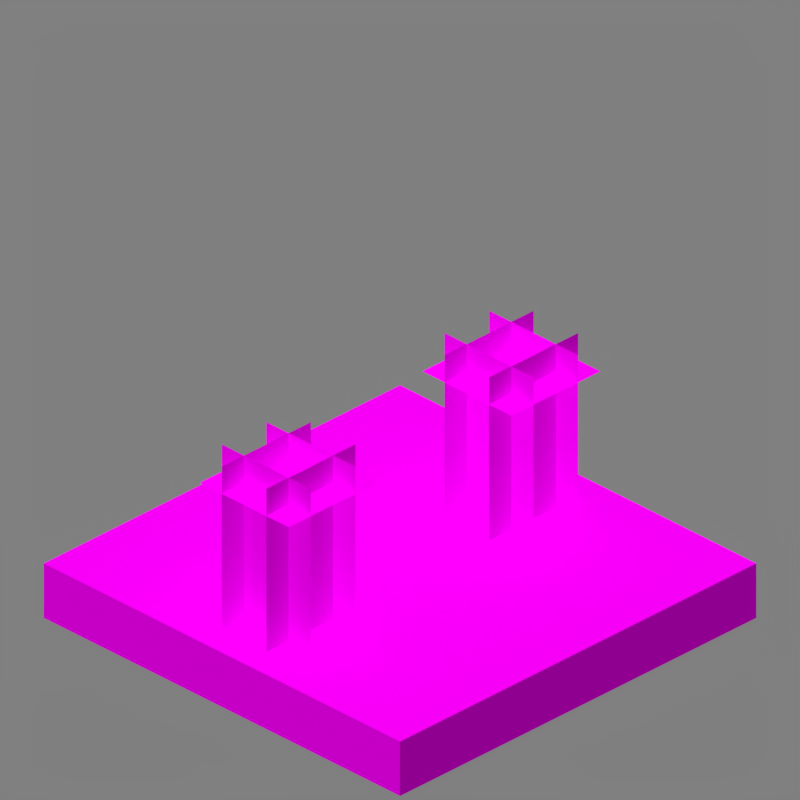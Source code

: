 # Source: repeater.blend  (saved by Blender 2.90.8; exported with 4.5.12 LTS)
import bpy
from mathutils import Matrix  # noqa: F401  (used for matrix-valued properties, if any)

bpy.ops.wm.read_factory_settings(use_empty=True)
scene = bpy.context.scene
scene.name = 'Scene'

# ---- collections
col_collection_1 = bpy.data.collections.new('Collection 1'); scene.collection.children.link(col_collection_1)

# ---- images (referenced by path relative to the original .blend; pixels are not part of the script)
import os
ASSET_DIR = os.environ.get("B2B_ASSET_DIR", "")  # directory of the original .blend (textures are referenced by path, not embedded)
HERE = os.path.dirname(os.path.abspath(__file__))  # packed textures are extracted next to this script under _unpacked/

def load_image(name, relpath, width, height, colorspace="sRGB"):
    """Load a texture the original file referenced (path relative to the .blend, or extracted next to this script)."""
    p = next((c for c in (os.path.join(HERE, relpath), os.path.join(ASSET_DIR, relpath)) if relpath and os.path.exists(c)), "")
    if p:
        img = bpy.data.images.load(p, check_existing=True)
        img.name = name
    else:  # same state as the original file: an image datablock whose file is absent (Cycles renders it pink)
        img = bpy.data.images.new(name, width, height)
        img.source = "FILE"
        img.filepath = "//" + (relpath or name)
    img.colorspace_settings.name = colorspace
    return img
img_repeater_0_png = load_image('repeater_0.png', 'frame textures/repeater_0.png', 1024, 1024, 'sRGB')
img_smooth_stone_png = load_image('smooth_stone.png', 'smooth_stone.png', 1024, 1024, 'sRGB')
img_redstone_torch_0_png = load_image('redstone_torch_0.png', 'frame textures/redstone_torch_0.png', 1024, 1024, 'sRGB')

# ---- materials (node trees are filled in below, after node groups)
mat_repeater_png = bpy.data.materials.new('repeater.png')
mat_repeater_png.use_backface_culling = True
mat_smooth_stone_png = bpy.data.materials.new('smooth_stone.png')
mat_smooth_stone_png.use_backface_culling = True
mat_redstone_torch_png = bpy.data.materials.new('redstone_torch.png')
mat_redstone_torch_png.use_backface_culling = True

# ---- material node trees
mat_repeater_png.use_nodes = True; mat_repeater_png.node_tree.nodes.clear()
_N = mat_repeater_png.node_tree.nodes; _L = mat_repeater_png.node_tree.links
n0 = _N.new('ShaderNodeOutputMaterial'); n0.name = 'Material Output'; n0.location = (300, 300)
n0.target = 'CYCLES'
n1 = _N.new('ShaderNodeBsdfPrincipled'); n1.name = 'Principled BSDF'; n1.location = (10, 300)
n1.distribution = 'GGX'
n1.subsurface_method = 'BURLEY'
n1.inputs[2].default_value = 1.0
n1.inputs[3].default_value = 1.45
n1.inputs[13].default_value = 0.0
n1.inputs[20].default_value = 0.0
n1.inputs[27].default_value = (0.0, 0.0, 0.0, 1.0)
n1.inputs[28].default_value = 1.0
n2 = _N.new('ShaderNodeTexImage'); n2.name = 'Image Texture'; n2.location = (-623, 190)
n2.image = img_repeater_0_png
n2.interpolation = 'Closest'
n3 = _N.new('ShaderNodeOutputMaterial'); n3.name = 'Material Output.001'; n3.location = (0, 0)
n3.target = 'EEVEE'
n4 = _N.new('ShaderNodeMixShader'); n4.name = 'Mix Shader'; n4.location = (0, 0)
n4.label = 'Disable Shadow'
n4.hide = True
n5 = _N.new('ShaderNodeLightPath'); n5.name = 'Light Path'; n5.location = (0, 0)
n5.hide = True
n6 = _N.new('ShaderNodeBsdfTransparent'); n6.name = 'Transparent BSDF'; n6.location = (0, 0)
n6.hide = True
_L.new(n1.outputs[0], n0.inputs[0])
_L.new(n2.outputs[0], n1.inputs[0])
_L.new(n2.outputs[1], n1.inputs[4])
_L.new(n1.outputs[0], n4.inputs[1])
_L.new(n4.outputs[0], n3.inputs[0])
_L.new(n5.outputs[1], n4.inputs[0])
_L.new(n6.outputs[0], n4.inputs[2])
n0.is_active_output = True
mat_smooth_stone_png.use_nodes = True; mat_smooth_stone_png.node_tree.nodes.clear()
_N = mat_smooth_stone_png.node_tree.nodes; _L = mat_smooth_stone_png.node_tree.links
n0 = _N.new('ShaderNodeOutputMaterial'); n0.name = 'Material Output'; n0.location = (300, 300)
n0.target = 'CYCLES'
n1 = _N.new('ShaderNodeBsdfPrincipled'); n1.name = 'Principled BSDF'; n1.location = (10, 300)
n1.distribution = 'GGX'
n1.subsurface_method = 'BURLEY'
n1.inputs[2].default_value = 1.0
n1.inputs[3].default_value = 1.45
n1.inputs[13].default_value = 0.0
n1.inputs[20].default_value = 0.0
n1.inputs[27].default_value = (0.0, 0.0, 0.0, 1.0)
n1.inputs[28].default_value = 1.0
n2 = _N.new('ShaderNodeTexImage'); n2.name = 'Image Texture'; n2.location = (-623, 190)
n2.image = img_smooth_stone_png
n2.interpolation = 'Closest'
n3 = _N.new('ShaderNodeOutputMaterial'); n3.name = 'Material Output.001'; n3.location = (0, 0)
n3.target = 'EEVEE'
n4 = _N.new('ShaderNodeMixShader'); n4.name = 'Mix Shader'; n4.location = (0, 0)
n4.label = 'Disable Shadow'
n4.hide = True
n5 = _N.new('ShaderNodeLightPath'); n5.name = 'Light Path'; n5.location = (0, 0)
n5.hide = True
n6 = _N.new('ShaderNodeBsdfTransparent'); n6.name = 'Transparent BSDF'; n6.location = (0, 0)
n6.hide = True
_L.new(n1.outputs[0], n0.inputs[0])
_L.new(n2.outputs[0], n1.inputs[0])
_L.new(n2.outputs[1], n1.inputs[4])
_L.new(n1.outputs[0], n4.inputs[1])
_L.new(n4.outputs[0], n3.inputs[0])
_L.new(n5.outputs[1], n4.inputs[0])
_L.new(n6.outputs[0], n4.inputs[2])
n0.is_active_output = True
mat_redstone_torch_png.use_nodes = True; mat_redstone_torch_png.node_tree.nodes.clear()
_N = mat_redstone_torch_png.node_tree.nodes; _L = mat_redstone_torch_png.node_tree.links
n0 = _N.new('ShaderNodeOutputMaterial'); n0.name = 'Material Output'; n0.location = (300, 300)
n0.target = 'CYCLES'
n1 = _N.new('ShaderNodeBsdfPrincipled'); n1.name = 'Principled BSDF'; n1.location = (10, 300)
n1.distribution = 'GGX'
n1.subsurface_method = 'BURLEY'
n1.inputs[2].default_value = 1.0
n1.inputs[3].default_value = 1.45
n1.inputs[13].default_value = 0.0
n1.inputs[20].default_value = 0.0
n1.inputs[27].default_value = (0.0, 0.0, 0.0, 1.0)
n1.inputs[28].default_value = 1.0
n2 = _N.new('ShaderNodeTexImage'); n2.name = 'Image Texture'; n2.location = (-623, 190)
n2.image = img_redstone_torch_0_png
n2.interpolation = 'Closest'
n3 = _N.new('ShaderNodeOutputMaterial'); n3.name = 'Material Output.001'; n3.location = (0, 0)
n3.target = 'EEVEE'
n4 = _N.new('ShaderNodeMixShader'); n4.name = 'Mix Shader'; n4.location = (0, 0)
n4.label = 'Disable Shadow'
n4.hide = True
n5 = _N.new('ShaderNodeLightPath'); n5.name = 'Light Path'; n5.location = (0, 0)
n5.hide = True
n6 = _N.new('ShaderNodeBsdfTransparent'); n6.name = 'Transparent BSDF'; n6.location = (0, 0)
n6.hide = True
_L.new(n1.outputs[0], n0.inputs[0])
_L.new(n2.outputs[0], n1.inputs[0])
_L.new(n2.outputs[1], n1.inputs[4])
_L.new(n1.outputs[0], n4.inputs[1])
_L.new(n4.outputs[0], n3.inputs[0])
_L.new(n5.outputs[1], n4.inputs[0])
_L.new(n6.outputs[0], n4.inputs[2])
n0.is_active_output = True

# ---- world
world_world = bpy.data.worlds.new('World'); scene.world = world_world
world_world.use_nodes = True; world_world.node_tree.nodes.clear()
_N = world_world.node_tree.nodes; _L = world_world.node_tree.links
n0 = _N.new('ShaderNodeBackground'); n0.name = 'Background'; n0.location = (10, 300)
n0.inputs[0].default_value = (0.214, 0.214, 0.214, 1.0)
n1 = _N.new('ShaderNodeOutputWorld'); n1.name = 'World Output'; n1.location = (300, 300)
_L.new(n0.outputs[0], n1.inputs[0])
n1.is_active_output = True
world_world.color = (0.3268, 0.3268, 0.3268)
world_world.use_sun_shadow = False
world_world.sun_shadow_jitter_overblur = 0.0
world_world.cycles.sampling_method = 'MANUAL'

# ---- cameras
cam_camera = bpy.data.cameras.new('Camera')
cam_camera.type = 'ORTHO'
cam_camera.clip_end = 100.0
cam_camera.lens = 35.0
cam_camera.sensor_width = 32.0
cam_camera.sensor_height = 18.0
cam_camera.ortho_scale = 5.08
cam_camera.dof.focus_distance = 0.0
cam_camera.dof.aperture_fstop = 128.0

# ---- lights
light_sun = bpy.data.lights.new('Sun', 'SUN')
light_sun.transmission_factor = 0.0
light_sun.angle = 1.309
light_sun.energy = 2.45
light_sun.shadow_soft_size = 0.125

# ---- meshes
me_repeater = bpy.data.meshes.new('Repeater')
me_repeater.from_pydata([(-1.0, -1.0, -1.0), (-1.0, -1.0, 1.0), (-1.0, 1.0, -1.0), (-1.0, 1.0, 1.0), (1.0, -1.0, -1.0), (1.0, -1.0, 1.0), (1.0, 1.0, -1.0), (1.0, 1.0, 1.0)], [], [(0, 1, 3, 2), (2, 3, 7, 6), (6, 7, 5, 4), (4, 5, 1, 0), (2, 6, 4, 0), (7, 3, 1, 5)])
me_repeater.polygons.foreach_set('material_index', [1, 1, 1, 1, 1, 0])
_uv = me_repeater.uv_layers.new(name='UVMap')
_uv.uv.foreach_set('vector', [1.0, 0.0, 1.0, 0.125, 0.0, 0.125, 0.0, 0.0, 1.0, 0.0, 1.0, 0.125, 0.0, 0.125, 0.0, 0.0, 1.0, 0.0, 1.0, 0.125, 0.0, 0.125, 0.0, 0.0, 1.0, 0.0, 1.0, 0.125, 0.0, 0.125, 0.0, 0.0, 0.0, 0.0, 1.0, 0.0, 1.0, 1.0, 0.0, 1.0, 1.0, 1.0, 0.0, 1.0, 0.0, 0.0, 1.0, 0.0])
me_repeater.materials.append(mat_repeater_png)
me_repeater.materials.append(mat_smooth_stone_png)
me_repeater.use_remesh_fix_poles = True
me_repeater.use_remesh_preserve_attributes = False
me_repeater.use_mirror_vertex_groups = False
me_repeater.update()
me_torch0 = bpy.data.meshes.new('torch0')
me_torch0.from_pydata([(-1.0, -1.0, 0.0), (1.0, -1.0, 0.0), (-1.0, 1.0, 0.0), (1.0, 1.0, 0.0), (-0.5, -1.0, -6.0), (-0.5, -1.0, 2.0), (-0.5, 1.0, -6.0), (-0.5, 1.0, 2.0), (0.5, -1.0, 2.0), (0.5, -1.0, -6.0), (0.5, 1.0, 2.0), (0.5, 1.0, -6.0), (1.0, -1.0, -4.0), (-1.0, -1.0, -4.0), (1.0, 1.0, -4.0), (-1.0, 1.0, -4.0), (-1.0, 0.6667, -6.0), (-1.0, 0.6667, 2.0), (1.0, 0.6667, -6.0), (1.0, 0.6667, 2.0)], [], [(0, 1, 3, 2), (4, 5, 7, 6), (8, 9, 11, 10), (12, 13, 15, 14), (16, 17, 19, 18)])
_uv = me_torch0.uv_layers.new(name='UVMap')
_uv.uv.foreach_set('vector', [0.375, 0.3125, 0.625, 0.3125, 0.625, 0.6875, 0.375, 0.6875, 0.375, 0.3125, 0.625, 0.3125, 0.625, 0.6875, 0.375, 0.6875, 0.375, 0.3125, 0.625, 0.3125, 0.625, 0.6875, 0.375, 0.6875, 0.375, 0.3125, 0.625, 0.3125, 0.625, 0.6875, 0.375, 0.6875, 0.375, 0.6875, 0.625, 0.6875, 0.625, 0.9375, 0.375, 0.9375])
me_torch0.materials.append(mat_redstone_torch_png)
me_torch0.use_remesh_fix_poles = True
me_torch0.use_remesh_preserve_attributes = False
me_torch0.use_mirror_vertex_groups = False
me_torch0.update()
me_torch4 = bpy.data.meshes.new('torch4')
me_torch4.from_pydata([(-1.0, -1.0, 0.0), (1.0, -1.0, 0.0), (-1.0, 1.0, 0.0), (1.0, 1.0, 0.0), (-0.5, -1.0, -6.0), (-0.5, -1.0, 2.0), (-0.5, 1.0, -6.0), (-0.5, 1.0, 2.0), (0.5, -1.0, 2.0), (0.5, -1.0, -6.0), (0.5, 1.0, 2.0), (0.5, 1.0, -6.0), (1.0, -1.0, -4.0), (-1.0, -1.0, -4.0), (1.0, 1.0, -4.0), (-1.0, 1.0, -4.0), (-1.0, 0.6667, -6.0), (-1.0, 0.6667, 2.0), (1.0, 0.6667, -6.0), (1.0, 0.6667, 2.0)], [], [(0, 1, 3, 2), (4, 5, 7, 6), (8, 9, 11, 10), (12, 13, 15, 14), (16, 17, 19, 18)])
_uv = me_torch4.uv_layers.new(name='UVMap')
_uv.uv.foreach_set('vector', [0.375, 0.3125, 0.625, 0.3125, 0.625, 0.6875, 0.375, 0.6875, 0.375, 0.3125, 0.625, 0.3125, 0.625, 0.6875, 0.375, 0.6875, 0.375, 0.3125, 0.625, 0.3125, 0.625, 0.6875, 0.375, 0.6875, 0.375, 0.3125, 0.625, 0.3125, 0.625, 0.6875, 0.375, 0.6875, 0.375, 0.6875, 0.625, 0.6875, 0.625, 0.9375, 0.375, 0.9375])
me_torch4.materials.append(mat_redstone_torch_png)
me_torch4.use_remesh_fix_poles = True
me_torch4.use_remesh_preserve_attributes = False
me_torch4.use_mirror_vertex_groups = False
me_torch4.update()

# ---- objects
ob_camera = bpy.data.objects.new('Camera', cam_camera)
ob_sun = bpy.data.objects.new('Sun', light_sun)
ob_repeater = bpy.data.objects.new('Repeater', me_repeater)
ob_torch_static = bpy.data.objects.new('torch static', me_torch0)
ob_torch_moving = bpy.data.objects.new('torch moving', me_torch4)

# ---- transforms, parenting, visibility, modifiers, constraints
ob_camera.location = (4.8, -4.8, 3.919)
ob_camera.rotation_euler = (1.047, 0.0, 0.7854)
ob_camera.lock_rotations_4d = False
ob_camera.empty_display_type = 'ARROWS'
ob_camera.color = (0.0, 0.0, 0.0, 0.0)
ob_camera.display_type = 'WIRE'
ob_camera.lineart.crease_threshold = 0.0
ob_sun.location = (-1.899, -3.194, 0.0)
ob_sun.rotation_euler = (0.4136, -0.2434, 0.1929)
ob_sun.lineart.crease_threshold = 0.0
ob_repeater.location = (0.0, 0.0, -1.4)
ob_repeater.scale = (1.6, 1.6, 0.2)
ob_repeater.visible_shadow = False
ob_repeater.lineart.crease_threshold = 0.0
ob_torch_static.location = (0.2, 1.0, -0.6)
ob_torch_static.rotation_euler = (1.571, 0.0, 1.571)
ob_torch_static.scale = (0.4, 0.6, 0.1)
ob_torch_static.visible_shadow = False
ob_torch_static.lineart.crease_threshold = 0.0
ob_torch_moving.location = (0.2, -1.0, -0.6)
ob_torch_moving.rotation_euler = (1.571, 0.0, 1.571)
ob_torch_moving.scale = (0.4, 0.6, 0.1)
ob_torch_moving.visible_shadow = False
ob_torch_moving.lineart.crease_threshold = 0.0

# ---- collection membership
col_collection_1.objects.link(ob_camera)
col_collection_1.objects.link(ob_sun)
col_collection_1.objects.link(ob_repeater)
col_collection_1.objects.link(ob_torch_static)
col_collection_1.objects.link(ob_torch_moving)

# ---- scene / render settings (as saved in the file)
scene.camera = ob_camera
scene.frame_start = 0; scene.frame_end = 7; scene.frame_set(0)
scene.render.engine = 'BLENDER_EEVEE_NEXT'
scene.render.image_settings.color_depth = '16'
scene.render.image_settings.compression = 100
scene.render.resolution_x = 300
scene.render.resolution_y = 300
scene.render.dither_intensity = 0.0
scene.render.filter_size = 0.0
scene.render.film_transparent = True
scene.cycles.use_denoising = False
scene.cycles.samples = 128
scene.cycles.sampling_pattern = 'TABULATED_SOBOL'
scene.cycles.light_sampling_threshold = 0.0
scene.cycles.use_adaptive_sampling = False
scene.cycles.use_light_tree = False
scene.cycles.blur_glossy = 0.0
scene.cycles.sample_clamp_indirect = 0.0
scene.eevee.taa_samples = 1
scene.eevee.taa_render_samples = 1
scene.eevee.use_taa_reprojection = False
scene.eevee.light_threshold = 0.0
scene.view_settings.view_transform = 'Standard'
bpy.context.view_layer.update()
